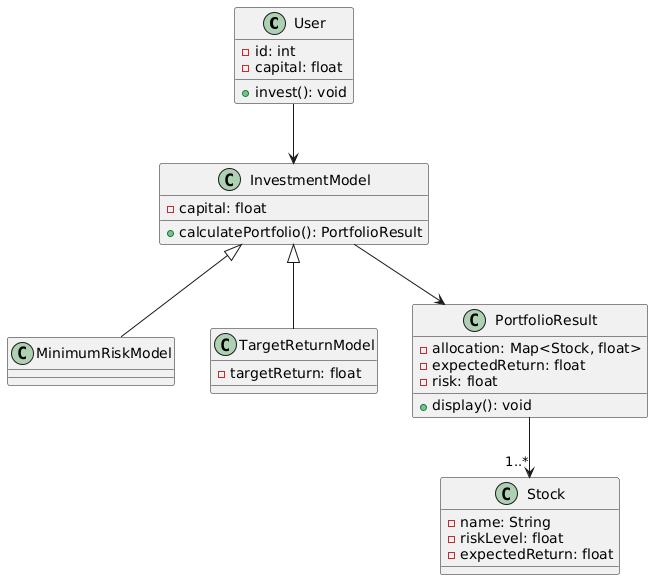

The diagram above was rendered by PlantUML. Its source (embedded in the PNG):
@startuml
class User {
  - id: int
  - capital: float
  + invest(): void
}

class InvestmentModel {
  - capital: float
  + calculatePortfolio(): PortfolioResult
}

class MinimumRiskModel extends InvestmentModel
class TargetReturnModel extends InvestmentModel {
  - targetReturn: float
}

class PortfolioResult {
  - allocation: Map<Stock, float>
  - expectedReturn: float
  - risk: float
  + display(): void
}

class Stock {
  - name: String
  - riskLevel: float
  - expectedReturn: float
}

User --> InvestmentModel
InvestmentModel --> PortfolioResult
PortfolioResult --> "1..*" Stock
@enduml